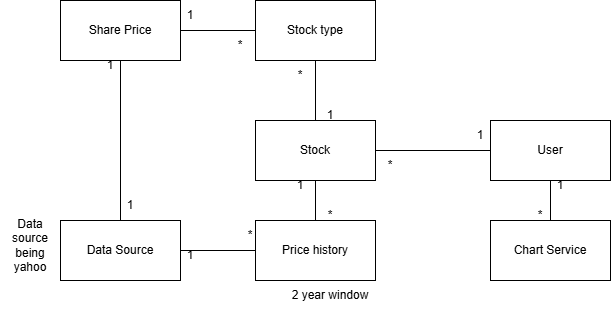

The diagram above was exported from draw.io. Its source (the exported page's mxGraphModel, read from the mxfile embedded in the PNG):
<mxGraphModel dx="1281" dy="527" grid="1" gridSize="10" guides="1" tooltips="1" connect="1" arrows="1" fold="1" page="1" pageScale="1" pageWidth="850" pageHeight="1100" math="0" shadow="0">
  <root>
    <mxCell id="0" />
    <mxCell id="1" parent="0" />
    <mxCell id="2rMJ4-2A4kd1MjG9iSC9-1" parent="1" style="rounded=0;whiteSpace=wrap;html=1;" value="Stock" vertex="1">
      <mxGeometry height="60" width="120" x="365" y="220" as="geometry" />
    </mxCell>
    <mxCell id="2rMJ4-2A4kd1MjG9iSC9-3" parent="1" style="rounded=0;whiteSpace=wrap;html=1;" value="Stock type" vertex="1">
      <mxGeometry height="60" width="120" x="365" y="100" as="geometry" />
    </mxCell>
    <mxCell id="2rMJ4-2A4kd1MjG9iSC9-4" parent="1" style="rounded=0;whiteSpace=wrap;html=1;" value="User" vertex="1">
      <mxGeometry height="60" width="120" x="600" y="220" as="geometry" />
    </mxCell>
    <mxCell id="2rMJ4-2A4kd1MjG9iSC9-5" parent="1" style="rounded=0;whiteSpace=wrap;html=1;" value="Chart Service" vertex="1">
      <mxGeometry height="60" width="120" x="600" y="320" as="geometry" />
    </mxCell>
    <mxCell id="2rMJ4-2A4kd1MjG9iSC9-6" parent="1" style="rounded=0;whiteSpace=wrap;html=1;" value="Price history" vertex="1">
      <mxGeometry height="60" width="120" x="365" y="320" as="geometry" />
    </mxCell>
    <mxCell id="2rMJ4-2A4kd1MjG9iSC9-7" parent="1" style="rounded=0;whiteSpace=wrap;html=1;" value="Data Source" vertex="1">
      <mxGeometry height="60" width="120" x="170" y="320" as="geometry" />
    </mxCell>
    <mxCell id="2rMJ4-2A4kd1MjG9iSC9-8" parent="1" style="rounded=0;whiteSpace=wrap;html=1;" value="Share Price" vertex="1">
      <mxGeometry height="60" width="120" x="170" y="100" as="geometry" />
    </mxCell>
    <mxCell id="2rMJ4-2A4kd1MjG9iSC9-10" edge="1" parent="1" source="2rMJ4-2A4kd1MjG9iSC9-1" style="endArrow=none;html=1;rounded=0;entryX=0;entryY=0.5;entryDx=0;entryDy=0;exitX=1;exitY=0.5;exitDx=0;exitDy=0;" target="2rMJ4-2A4kd1MjG9iSC9-4" value="">
      <mxGeometry height="50" relative="1" width="50" as="geometry">
        <mxPoint x="500" y="275" as="sourcePoint" />
        <mxPoint x="550" y="225" as="targetPoint" />
      </mxGeometry>
    </mxCell>
    <mxCell id="2rMJ4-2A4kd1MjG9iSC9-12" edge="1" parent="1" source="2rMJ4-2A4kd1MjG9iSC9-6" style="endArrow=none;html=1;rounded=0;entryX=0.5;entryY=1;entryDx=0;entryDy=0;exitX=0.5;exitY=0;exitDx=0;exitDy=0;" target="2rMJ4-2A4kd1MjG9iSC9-1" value="">
      <mxGeometry height="50" relative="1" width="50" as="geometry">
        <mxPoint x="400" y="320" as="sourcePoint" />
        <mxPoint x="450" y="270" as="targetPoint" />
      </mxGeometry>
    </mxCell>
    <mxCell id="2rMJ4-2A4kd1MjG9iSC9-13" edge="1" parent="1" source="2rMJ4-2A4kd1MjG9iSC9-7" style="endArrow=none;html=1;rounded=0;exitX=0.5;exitY=0;exitDx=0;exitDy=0;entryX=0.5;entryY=1;entryDx=0;entryDy=0;" target="2rMJ4-2A4kd1MjG9iSC9-8" value="">
      <mxGeometry height="50" relative="1" width="50" as="geometry">
        <mxPoint x="192.5" y="300" as="sourcePoint" />
        <mxPoint x="230" y="280" as="targetPoint" />
      </mxGeometry>
    </mxCell>
    <mxCell id="2rMJ4-2A4kd1MjG9iSC9-14" edge="1" parent="1" source="2rMJ4-2A4kd1MjG9iSC9-7" style="endArrow=none;html=1;rounded=0;entryX=0;entryY=0.5;entryDx=0;entryDy=0;exitX=1;exitY=0.5;exitDx=0;exitDy=0;" target="2rMJ4-2A4kd1MjG9iSC9-6" value="">
      <mxGeometry height="50" relative="1" width="50" as="geometry">
        <Array as="points" />
        <mxPoint x="300" y="370" as="sourcePoint" />
        <mxPoint x="350" y="320" as="targetPoint" />
      </mxGeometry>
    </mxCell>
    <mxCell id="2rMJ4-2A4kd1MjG9iSC9-15" edge="1" parent="1" source="2rMJ4-2A4kd1MjG9iSC9-1" style="endArrow=none;html=1;rounded=0;entryX=0.5;entryY=1;entryDx=0;entryDy=0;exitX=0.5;exitY=0;exitDx=0;exitDy=0;" target="2rMJ4-2A4kd1MjG9iSC9-3" value="">
      <mxGeometry height="50" relative="1" width="50" as="geometry">
        <mxPoint x="400" y="220" as="sourcePoint" />
        <mxPoint x="450" y="170" as="targetPoint" />
      </mxGeometry>
    </mxCell>
    <mxCell id="2rMJ4-2A4kd1MjG9iSC9-17" edge="1" parent="1" source="2rMJ4-2A4kd1MjG9iSC9-8" style="endArrow=none;html=1;rounded=0;entryX=0;entryY=0.5;entryDx=0;entryDy=0;exitX=1;exitY=0.5;exitDx=0;exitDy=0;" target="2rMJ4-2A4kd1MjG9iSC9-3" value="">
      <mxGeometry height="50" relative="1" width="50" as="geometry">
        <mxPoint x="300" y="160" as="sourcePoint" />
        <mxPoint x="350" y="110" as="targetPoint" />
      </mxGeometry>
    </mxCell>
    <mxCell id="2rMJ4-2A4kd1MjG9iSC9-24" edge="1" parent="1" source="2rMJ4-2A4kd1MjG9iSC9-5" style="endArrow=none;html=1;rounded=0;exitX=0.5;exitY=0;exitDx=0;exitDy=0;entryX=0.5;entryY=1;entryDx=0;entryDy=0;" target="2rMJ4-2A4kd1MjG9iSC9-4" value="">
      <mxGeometry height="50" relative="1" width="50" as="geometry">
        <mxPoint x="620" y="330" as="sourcePoint" />
        <mxPoint x="670" y="280" as="targetPoint" />
      </mxGeometry>
    </mxCell>
    <mxCell id="2rMJ4-2A4kd1MjG9iSC9-25" parent="1" style="text;html=1;whiteSpace=wrap;strokeColor=none;fillColor=none;align=center;verticalAlign=middle;rounded=0;" value="1" vertex="1">
      <mxGeometry height="30" width="60" x="640" y="270" as="geometry" />
    </mxCell>
    <mxCell id="2rMJ4-2A4kd1MjG9iSC9-26" parent="1" style="text;html=1;whiteSpace=wrap;strokeColor=none;fillColor=none;align=center;verticalAlign=middle;rounded=0;" value="*" vertex="1">
      <mxGeometry height="30" width="60" x="620" y="300" as="geometry" />
    </mxCell>
    <mxCell id="2rMJ4-2A4kd1MjG9iSC9-27" parent="1" style="text;html=1;whiteSpace=wrap;strokeColor=none;fillColor=none;align=center;verticalAlign=middle;rounded=0;" value="1" vertex="1">
      <mxGeometry height="30" width="60" x="560" y="220" as="geometry" />
    </mxCell>
    <mxCell id="2rMJ4-2A4kd1MjG9iSC9-28" parent="1" style="text;html=1;whiteSpace=wrap;strokeColor=none;fillColor=none;align=center;verticalAlign=middle;rounded=0;" value="*" vertex="1">
      <mxGeometry height="30" width="60" x="470" y="250" as="geometry" />
    </mxCell>
    <mxCell id="2rMJ4-2A4kd1MjG9iSC9-29" parent="1" style="text;html=1;whiteSpace=wrap;strokeColor=none;fillColor=none;align=center;verticalAlign=middle;rounded=0;" value="1" vertex="1">
      <mxGeometry height="30" width="60" x="380" y="270" as="geometry" />
    </mxCell>
    <mxCell id="2rMJ4-2A4kd1MjG9iSC9-30" parent="1" style="text;html=1;whiteSpace=wrap;strokeColor=none;fillColor=none;align=center;verticalAlign=middle;rounded=0;" value="*" vertex="1">
      <mxGeometry height="30" width="60" x="410" y="300" as="geometry" />
    </mxCell>
    <mxCell id="2rMJ4-2A4kd1MjG9iSC9-31" parent="1" style="text;html=1;whiteSpace=wrap;strokeColor=none;fillColor=none;align=center;verticalAlign=middle;rounded=0;" value="*" vertex="1">
      <mxGeometry height="30" width="60" x="330" y="320" as="geometry" />
    </mxCell>
    <mxCell id="2rMJ4-2A4kd1MjG9iSC9-32" parent="1" style="text;html=1;whiteSpace=wrap;strokeColor=none;fillColor=none;align=center;verticalAlign=middle;rounded=0;" value="1" vertex="1">
      <mxGeometry height="30" width="60" x="270" y="340" as="geometry" />
    </mxCell>
    <mxCell id="2rMJ4-2A4kd1MjG9iSC9-33" parent="1" style="text;html=1;whiteSpace=wrap;strokeColor=none;fillColor=none;align=center;verticalAlign=middle;rounded=0;" value="1" vertex="1">
      <mxGeometry height="30" width="60" x="210" y="290" as="geometry" />
    </mxCell>
    <mxCell id="2rMJ4-2A4kd1MjG9iSC9-34" parent="1" style="text;html=1;whiteSpace=wrap;strokeColor=none;fillColor=none;align=center;verticalAlign=middle;rounded=0;" value="1" vertex="1">
      <mxGeometry height="30" width="60" x="190" y="150" as="geometry" />
    </mxCell>
    <mxCell id="2rMJ4-2A4kd1MjG9iSC9-35" parent="1" style="text;html=1;whiteSpace=wrap;strokeColor=none;fillColor=none;align=center;verticalAlign=middle;rounded=0;" value="1" vertex="1">
      <mxGeometry height="30" width="60" x="270" y="100" as="geometry" />
    </mxCell>
    <mxCell id="2rMJ4-2A4kd1MjG9iSC9-36" parent="1" style="text;html=1;whiteSpace=wrap;strokeColor=none;fillColor=none;align=center;verticalAlign=middle;rounded=0;" value="*" vertex="1">
      <mxGeometry height="30" width="60" x="320" y="130" as="geometry" />
    </mxCell>
    <mxCell id="2rMJ4-2A4kd1MjG9iSC9-37" parent="1" style="text;html=1;whiteSpace=wrap;strokeColor=none;fillColor=none;align=center;verticalAlign=middle;rounded=0;" value="1" vertex="1">
      <mxGeometry height="30" width="60" x="410" y="200" as="geometry" />
    </mxCell>
    <mxCell id="2rMJ4-2A4kd1MjG9iSC9-38" parent="1" style="text;html=1;whiteSpace=wrap;strokeColor=none;fillColor=none;align=center;verticalAlign=middle;rounded=0;" value="*" vertex="1">
      <mxGeometry height="30" width="60" x="380" y="160" as="geometry" />
    </mxCell>
    <mxCell id="2rMJ4-2A4kd1MjG9iSC9-39" parent="1" style="text;html=1;whiteSpace=wrap;strokeColor=none;fillColor=none;align=center;verticalAlign=middle;rounded=0;" value="Data source being yahoo" vertex="1">
      <mxGeometry height="30" width="60" x="110" y="330" as="geometry" />
    </mxCell>
    <mxCell id="2rMJ4-2A4kd1MjG9iSC9-40" parent="1" style="text;html=1;whiteSpace=wrap;strokeColor=none;fillColor=none;align=center;verticalAlign=middle;rounded=0;" value="2 year window" vertex="1">
      <mxGeometry height="30" width="100" x="390" y="380" as="geometry" />
    </mxCell>
  </root>
</mxGraphModel>